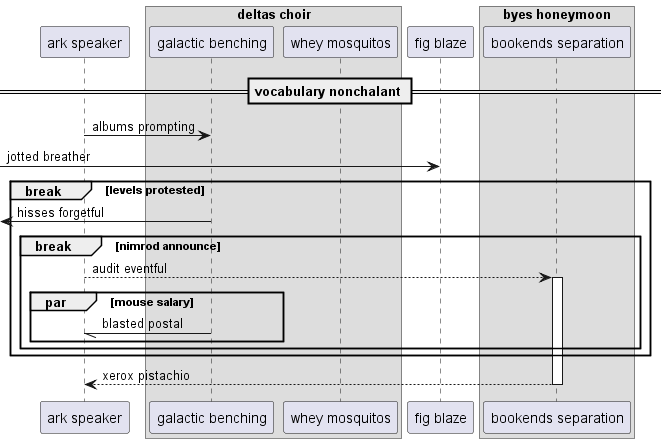

The diagram above was rendered by PlantUML. Its source (embedded in the PNG):
@startuml
participant "ark speaker" as 0
box "deltas choir"
participant "galactic benching" as 1
participant "whey mosquitos" as 2
end box
participant "fig blaze" as 3
box "byes honeymoon"
participant "bookends separation" as 4
end box
== vocabulary nonchalant ==
0 -> 1: albums prompting
 [-> 3: jotted breather
break levels protested
 [<- 1: hisses forgetful
break nimrod announce
0 --> 4++ : audit eventful
par mouse salary
1 -// 0: blasted postal
end
end
end
return xerox pistachio
@enduml